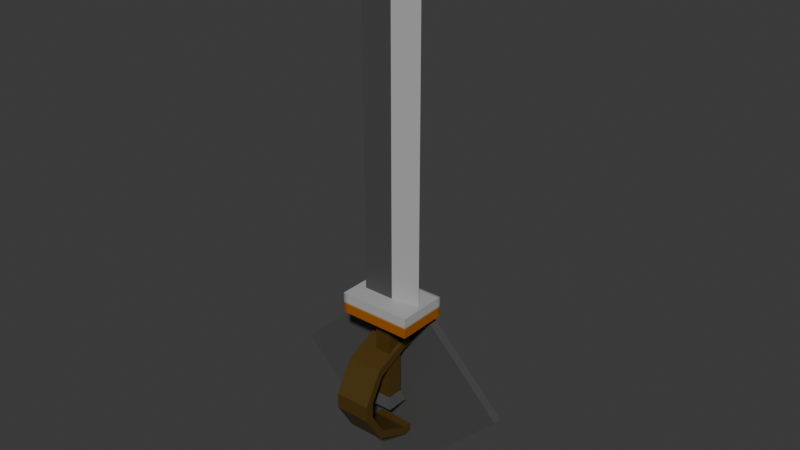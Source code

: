 # Source: SwordAndShield.blend  (saved by Blender 4.2.66; exported with 4.5.12 LTS)
import bpy
from mathutils import Matrix  # noqa: F401  (used for matrix-valued properties, if any)

bpy.ops.wm.read_factory_settings(use_empty=True)
scene = bpy.context.scene
scene.name = 'Scene'

# ---- collections
col_collection = bpy.data.collections.new('Collection'); scene.collection.children.link(col_collection)

# ---- images (referenced by path relative to the original .blend; pixels are not part of the script)
import os
ASSET_DIR = os.environ.get("B2B_ASSET_DIR", "")  # directory of the original .blend (textures are referenced by path, not embedded)
HERE = os.path.dirname(os.path.abspath(__file__))  # packed textures are extracted next to this script under _unpacked/

def load_image(name, relpath, width, height, colorspace="sRGB"):
    """Load a texture the original file referenced (path relative to the .blend, or extracted next to this script)."""
    p = next((c for c in (os.path.join(HERE, relpath), os.path.join(ASSET_DIR, relpath)) if relpath and os.path.exists(c)), "")
    if p:
        img = bpy.data.images.load(p, check_existing=True)
        img.name = name
    else:  # same state as the original file: an image datablock whose file is absent (Cycles renders it pink)
        img = bpy.data.images.new(name, width, height)
        img.source = "FILE"
        img.filepath = "//" + (relpath or name)
    img.colorspace_settings.name = colorspace
    return img
img_4col_png = load_image('4col.png', '_unpacked/4col.95f1c2ac.png', 32, 32, 'sRGB')

# ---- materials (node trees are filled in below, after node groups)
mat_material_000 = bpy.data.materials.new('Material_000')
mat_material_000.alpha_threshold = 0.0
mat_material_000.roughness = 0.5
mat_material_000.line_color = (0.0, 0.0, 0.0, 1.0)

# ---- material node trees
mat_material_000.use_nodes = True; mat_material_000.node_tree.nodes.clear()
_N = mat_material_000.node_tree.nodes; _L = mat_material_000.node_tree.links
n0 = _N.new('ShaderNodeOutputMaterial'); n0.name = 'Material Output'; n0.location = (300, 300)
n1 = _N.new('ShaderNodeBsdfPrincipled'); n1.name = 'Principled BSDF'; n1.location = (10, 300)
n1.inputs[3].default_value = 1.45
n2 = _N.new('ShaderNodeTexImage'); n2.name = 'Image Texture'; n2.location = (-284, 275)
n2.image = img_4col_png
_L.new(n1.outputs[0], n0.inputs[0])
_L.new(n2.outputs[0], n1.inputs[0])
n0.is_active_output = True

# ---- world
world_world = bpy.data.worlds.new('World'); scene.world = world_world
world_world.use_nodes = True; world_world.node_tree.nodes.clear()
_N = world_world.node_tree.nodes; _L = world_world.node_tree.links
n0 = _N.new('ShaderNodeOutputWorld'); n0.name = 'World Output'; n0.location = (300, 300)
n1 = _N.new('ShaderNodeBackground'); n1.name = 'Background'; n1.location = (10, 300)
n1.inputs[0].default_value = (0.05088, 0.05088, 0.05088, 1.0)
_L.new(n1.outputs[0], n0.inputs[0])
n0.is_active_output = True
world_world.color = (0.05088, 0.05088, 0.05088)
world_world.sun_shadow_jitter_overblur = 0.0

# ---- meshes
me_cube_001 = bpy.data.meshes.new('Cube.001')
me_cube_001.from_pydata([(-0.3655, -1.86, -5.984), (-0.3655, -1.86, 18.12), (-0.3655, 1.86, -5.984), (-0.3655, 1.86, 18.12), (3.355, -1.86, -5.984), (3.355, -1.86, 18.12), (3.355, 1.86, -5.984), (3.355, 1.86, 18.12), (-1.145, -2.64, -8.596), (-1.145, 2.64, -8.596), (4.135, -2.64, -8.596), (4.135, 2.64, -8.596), (-5.845, -5.845, 14.45), (-5.845, -5.845, 19.13), (-5.845, 5.845, 14.45), (-5.845, 5.845, 19.13), (10.93, -5.845, 14.45), (10.93, -5.845, 19.13), (10.93, 5.845, 14.45), (10.93, 5.845, 19.13), (-3.614, -1.237, 16.88), (-3.614, -1.237, 97.52), (-3.614, 1.237, 16.88), (-3.614, 1.237, 97.52), (3.614, -1.237, 16.88), (3.614, -1.237, 97.52), (3.614, 1.237, 16.88), (3.614, 1.237, 97.52), (9.838, 0.0, 16.88), (9.838, 0.0, 92.3)], [], [(0, 1, 3, 2), (2, 3, 7, 6), (6, 7, 5, 4), (4, 5, 1, 0), (0, 2, 9, 8), (7, 3, 1, 5), (9, 11, 10, 8), (6, 4, 10, 11), (4, 0, 8, 10), (2, 6, 11, 9), (12, 13, 15, 14), (14, 15, 19, 18), (18, 19, 17, 16), (16, 17, 13, 12), (14, 18, 16, 12), (19, 15, 13, 17), (20, 21, 23, 22), (22, 23, 27, 26), (25, 24, 28, 29), (24, 25, 21, 20), (22, 26, 24, 20), (27, 23, 21, 25), (24, 26, 28), (27, 25, 29), (26, 27, 29, 28)])
_k = set([(28, 29)])
me_cube_001.attributes.new('sharp_edge', 'BOOLEAN', 'EDGE').data.foreach_set('value', [ (min(e.vertices), max(e.vertices)) in _k for e in me_cube_001.edges])
_uv = me_cube_001.uv_layers.new(name='UVMap')
_uv.uv.foreach_set('vector', [0.2799, 0.3109, 0.2799, 0.3109, 0.2799, 0.3109, 0.2799, 0.3109, 0.2799, 0.3109, 0.2799, 0.3109, 0.2799, 0.3109, 0.2799, 0.3109, 0.2799, 0.3109, 0.2799, 0.3109, 0.2799, 0.3109, 0.2799, 0.3109, 0.2799, 0.3109, 0.2799, 0.3109, 0.2799, 0.3109, 0.2799, 0.3109, 0.7979, 0.2055, 0.7979, 0.2055, 0.7979, 0.2055, 0.7979, 0.2055, 0.2799, 0.3109, 0.2799, 0.3109, 0.2799, 0.3109, 0.2799, 0.3109, 0.7979, 0.2055, 0.7979, 0.2055, 0.7979, 0.2055, 0.7979, 0.2055, 0.7979, 0.2055, 0.7979, 0.2055, 0.7979, 0.2055, 0.7979, 0.2055, 0.7979, 0.2055, 0.7979, 0.2055, 0.7979, 0.2055, 0.7979, 0.2055, 0.7979, 0.2055, 0.7979, 0.2055, 0.7979, 0.2055, 0.7979, 0.2055, 0.375, 0.0, 0.625, 0.0, 0.625, 0.25, 0.375, 0.25, 0.375, 0.25, 0.625, 0.25, 0.625, 0.5, 0.375, 0.5, 0.375, 0.5, 0.625, 0.5, 0.625, 0.75, 0.375, 0.75, 0.375, 0.75, 0.625, 0.75, 0.625, 1.0, 0.375, 1.0, 0.125, 0.5, 0.375, 0.5, 0.375, 0.75, 0.125, 0.75, 0.625, 0.5, 0.875, 0.5, 0.875, 0.75, 0.625, 0.75, 0.6302, 0.3543, 0.6302, 0.3543, 0.6302, 0.3543, 0.6302, 0.3543, 0.6302, 0.3543, 0.6302, 0.3543, 0.6302, 0.3543, 0.6302, 0.3543, 0.6209, 0.6715, 0.6209, 0.6715, 0.6209, 0.6715, 0.6209, 0.6715, 0.6302, 0.3543, 0.6302, 0.3543, 0.6302, 0.3543, 0.6302, 0.3543, 0.6302, 0.3543, 0.6302, 0.3543, 0.6302, 0.3543, 0.6302, 0.3543, 0.6302, 0.3543, 0.6302, 0.3543, 0.6302, 0.3543, 0.6302, 0.3543, 0.6302, 0.3543, 0.6302, 0.3543, 0.6302, 0.3543, 0.6209, 0.6715, 0.6209, 0.6715, 0.6209, 0.6715, 0.6209, 0.6715, 0.6209, 0.6715, 0.6209, 0.6715, 0.6209, 0.6715])
me_cube_001.materials.append(mat_material_000)
me_cube_001.update()
me_cube_002 = bpy.data.meshes.new('Cube.002')
me_cube_002.from_pydata([(-26.76, 4.962, -5.606), (0.0, 4.962, 21.15), (-26.76, 6.962, -5.606), (0.0, 6.962, 21.15), (0.0, 4.962, -32.37), (26.76, 4.962, -5.606), (0.0, 6.962, -32.37), (26.76, 6.962, -5.606), (0.0, 21.94, -5.606), (-4.186, 2.296, 5.222), (-4.186, 2.296, 7.222), (-4.186, 4.296, 5.222), (-4.186, 4.296, 7.222), (4.186, 2.296, 5.222), (4.186, 2.296, 7.222), (4.186, 4.296, 5.222), (4.186, 4.296, 7.222), (-4.186, -5.229, 1.689), (-4.186, -6.111, 3.484), (4.186, -6.111, 3.484), (4.186, -5.229, 1.689), (-4.186, -8.391, -3.69), (-4.186, -10.39, -3.599), (4.186, -10.39, -3.599), (4.186, -8.391, -3.69), (-4.186, 2.296, -16.06), (-4.186, 2.296, -18.06), (-4.186, 4.296, -16.06), (-4.186, 4.296, -18.06), (4.186, 2.296, -16.06), (4.186, 2.296, -18.06), (4.186, 4.296, -16.06), (4.186, 4.296, -18.06), (-4.186, -5.229, -12.53), (-4.186, -6.111, -14.33), (4.186, -6.111, -14.33), (4.186, -5.229, -12.53), (-4.186, -8.391, -7.151), (-4.186, -10.39, -7.241), (4.186, -10.39, -7.241), (4.186, -8.391, -7.151)], [], [(0, 1, 3, 2), (7, 6, 8), (6, 7, 5, 4), (4, 5, 1, 0), (2, 6, 4, 0), (7, 3, 1, 5), (6, 2, 8), (3, 7, 8), (2, 3, 8), (9, 10, 12, 11), (11, 12, 16, 15), (15, 16, 14, 13), (10, 9, 17, 18), (11, 15, 13, 9), (16, 12, 10, 14), (17, 20, 24, 21), (9, 13, 20, 17), (14, 10, 18, 19), (13, 14, 19, 20), (18, 17, 21, 22), (19, 18, 22, 23), (20, 19, 23, 24), (25, 26, 28, 27), (27, 28, 32, 31), (31, 32, 30, 29), (26, 25, 33, 34), (27, 31, 29, 25), (32, 28, 26, 30), (33, 36, 40, 37), (25, 29, 36, 33), (30, 26, 34, 35), (29, 30, 35, 36), (34, 33, 37, 38), (35, 34, 38, 39), (36, 35, 39, 40), (22, 38, 39, 23), (22, 21, 37, 38), (24, 40, 37, 21), (24, 23, 39, 40)])
_k = set([(2, 8), (3, 8), (6, 8), (7, 8)])
me_cube_002.attributes.new('sharp_edge', 'BOOLEAN', 'EDGE').data.foreach_set('value', [ (min(e.vertices), max(e.vertices)) in _k for e in me_cube_002.edges])
_uv = me_cube_002.uv_layers.new(name='UVMap')
_uv.uv.foreach_set('vector', [0.6829, 0.3357, 0.6829, 0.3357, 0.6829, 0.3357, 0.6829, 0.3357, 0.0, 0.5, 0.5, 0.0, 0.5, 0.5, 0.6829, 0.3357, 0.6829, 0.3357, 0.6829, 0.3357, 0.6829, 0.3357, 0.6829, 0.3357, 0.6829, 0.3357, 0.6829, 0.3357, 0.6829, 0.3357, 0.6829, 0.3357, 0.6829, 0.3357, 0.6829, 0.3357, 0.6829, 0.3357, 0.6829, 0.3357, 0.6829, 0.3357, 0.6829, 0.3357, 0.6829, 0.3357, 0.5, 0.0, 1.0, 0.5, 0.5, 0.5, 0.5, 1.0, 0.0, 0.5, 0.5, 0.5, 1.0, 0.5, 0.5, 1.0, 0.5, 0.5, 0.1869, 0.2985, 0.1869, 0.2985, 0.1869, 0.2985, 0.1869, 0.2985, 0.1869, 0.2985, 0.1869, 0.2985, 0.1869, 0.2985, 0.1869, 0.2985, 0.1869, 0.2985, 0.1869, 0.2985, 0.1869, 0.2985, 0.1869, 0.2985, 0.1869, 0.2985, 0.1869, 0.2985, 0.1869, 0.2985, 0.1869, 0.2985, 0.1869, 0.2985, 0.1869, 0.2985, 0.1869, 0.2985, 0.1869, 0.2985, 0.1869, 0.2985, 0.1869, 0.2985, 0.1869, 0.2985, 0.1869, 0.2985, 0.1869, 0.2985, 0.1869, 0.2985, 0.1869, 0.2985, 0.1869, 0.2985, 0.1869, 0.2985, 0.1869, 0.2985, 0.1869, 0.2985, 0.1869, 0.2985, 0.1869, 0.2985, 0.1869, 0.2985, 0.1869, 0.2985, 0.1869, 0.2985, 0.1869, 0.2985, 0.1869, 0.2985, 0.1869, 0.2985, 0.1869, 0.2985, 0.1869, 0.2985, 0.1869, 0.2985, 0.1869, 0.2985, 0.1869, 0.2985, 0.1869, 0.2985, 0.1869, 0.2985, 0.1869, 0.2985, 0.1869, 0.2985, 0.1869, 0.2985, 0.1869, 0.2985, 0.1869, 0.2985, 0.1869, 0.2985, 0.1869, 0.2985, 0.1869, 0.2985, 0.1869, 0.2985, 0.1869, 0.2985, 0.1869, 0.2985, 0.1869, 0.2985, 0.1869, 0.2985, 0.1869, 0.2985, 0.1869, 0.2985, 0.1869, 0.2985, 0.1869, 0.2985, 0.1869, 0.2985, 0.1869, 0.2985, 0.1869, 0.2985, 0.1869, 0.2985, 0.1869, 0.2985, 0.1869, 0.2985, 0.1869, 0.2985, 0.1869, 0.2985, 0.1869, 0.2985, 0.1869, 0.2985, 0.1869, 0.2985, 0.1869, 0.2985, 0.1869, 0.2985, 0.1869, 0.2985, 0.1869, 0.2985, 0.1869, 0.2985, 0.1869, 0.2985, 0.1869, 0.2985, 0.1869, 0.2985, 0.1869, 0.2985, 0.1869, 0.2985, 0.1869, 0.2985, 0.1869, 0.2985, 0.1869, 0.2985, 0.1869, 0.2985, 0.1869, 0.2985, 0.1869, 0.2985, 0.1869, 0.2985, 0.1869, 0.2985, 0.1869, 0.2985, 0.1869, 0.2985, 0.1869, 0.2985, 0.1869, 0.2985, 0.1869, 0.2985, 0.1869, 0.2985, 0.1869, 0.2985, 0.1869, 0.2985, 0.1869, 0.2985, 0.1869, 0.2985, 0.1869, 0.2985, 0.1869, 0.2985, 0.1869, 0.2985, 0.1869, 0.2985, 0.1869, 0.2985, 0.1869, 0.2985, 0.1869, 0.2985, 0.1869, 0.2985, 0.1869, 0.2985, 0.1869, 0.2985, 0.1869, 0.2985, 0.1869, 0.2985, 0.1869, 0.2985, 0.1869, 0.2985, 0.1869, 0.2985, 0.1869, 0.2985, 0.1869, 0.2985, 0.1869, 0.2985])
me_cube_002.materials.append(mat_material_000)
me_cube_002.update()

# ---- objects
ob_sword = bpy.data.objects.new('sword', me_cube_001)
ob_shield = bpy.data.objects.new('shield', me_cube_002)
ob_armature = bpy.data.objects.new('Armature', None)
ob_bone_000 = bpy.data.objects.new('Bone.000', None)
ob_bone_001 = bpy.data.objects.new('Bone.001', None)
ob_bone_002 = bpy.data.objects.new('Bone.002', None)
ob_bone_003 = bpy.data.objects.new('Bone.003', None)
ob_bone_004 = bpy.data.objects.new('Bone.004', None)

# ---- transforms, parenting, visibility, modifiers, constraints
ob_sword.location = (0.0, 0.0, 0.0)
_vg = ob_sword.vertex_groups.new(name='Sword.001')
ob_shield.location = (0.0, 0.0, 0.0)
_vg = ob_shield.vertex_groups.new(name='Shield.004')
ob_armature.location = (0.0, 0.0, 0.0)
ob_bone_000.parent = ob_armature
ob_bone_000.location = (0.0, 0.0, 0.0)
ob_bone_000.show_bounds = True
ob_bone_000.show_wire = True
ob_bone_000.show_in_front = True
ob_bone_001.parent = ob_bone_000
ob_bone_001.location = (0.0, 0.0, 0.0)
ob_bone_001.show_bounds = True
ob_bone_001.show_wire = True
ob_bone_001.show_in_front = True
ob_bone_002.parent = ob_bone_001
ob_bone_002.location = (0.0, 0.0, 52.26)
ob_bone_002.show_bounds = True
ob_bone_002.show_wire = True
ob_bone_002.show_in_front = True
ob_bone_003.parent = ob_armature
ob_bone_003.location = (0.0, 0.0, 0.0)
ob_bone_003.show_bounds = True
ob_bone_003.show_wire = True
ob_bone_003.show_in_front = True
ob_bone_004.parent = ob_bone_003
ob_bone_004.location = (0.0, 0.0, 0.0)
ob_bone_004.show_bounds = True
ob_bone_004.show_wire = True
ob_bone_004.show_in_front = True

# ---- collection membership
col_collection.objects.link(ob_sword)
col_collection.objects.link(ob_shield)
col_collection.objects.link(ob_armature)
col_collection.objects.link(ob_bone_000)
col_collection.objects.link(ob_bone_001)
col_collection.objects.link(ob_bone_002)
col_collection.objects.link(ob_bone_003)
col_collection.objects.link(ob_bone_004)

# ---- scene / render settings (as saved in the file)
scene.frame_start = 1; scene.frame_end = 250; scene.frame_set(1)
scene.render.engine = 'CYCLES'
bpy.context.view_layer.update()

# ---- added for rendering (the .blend has no active camera and no usable light): camera, sun
cam_auto = bpy.data.cameras.new('AutoCamera')
cam_auto.lens = 50.0
cam_auto.sensor_width = 36.0
cam_auto.clip_end = 2340.61
ob_auto_camera = bpy.data.objects.new('AutoCamera', cam_auto)
scene.collection.objects.link(ob_auto_camera)
ob_auto_camera.location = (133.369, -154.269, 139.271)
ob_auto_camera.rotation_euler = (1.09748, -7.21219e-08, 0.694738)
scene.camera = ob_auto_camera
light_auto_sun = bpy.data.lights.new('AutoSun', 'SUN')
light_auto_sun.energy = 3.0
light_auto_sun.angle = 0.0523599
ob_auto_sun = bpy.data.objects.new('AutoSun', light_auto_sun)
scene.collection.objects.link(ob_auto_sun)
ob_auto_sun.rotation_euler = (0.872665, 0.174533, 0.523599)
bpy.context.view_layer.update()
